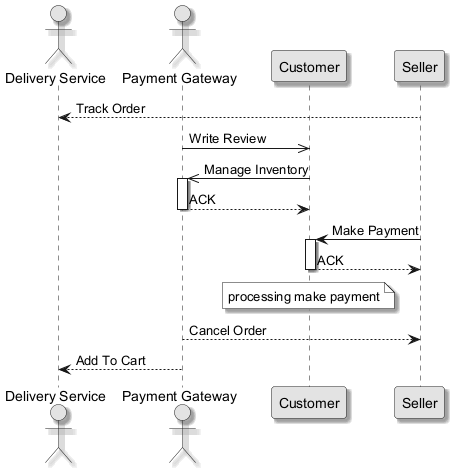

The diagram above was rendered by PlantUML. Its source (embedded in the PNG):
@startuml
skinparam monochrome true
skinparam shadowing true
actor "Delivery Service" as DS
actor "Payment Gateway" as PG
participant "Customer" as C
participant "Seller" as S
S --> DS : Track Order
PG ->> C : Write Review
C ->> PG : Manage Inventory
activate PG
PG --> C : ACK
deactivate PG
S -> C : Make Payment
activate C
C --> S : ACK
deactivate C
note over C : processing make payment
PG --> S : Cancel Order
PG --> DS : Add To Cart
@enduml